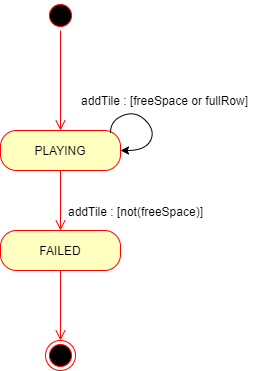

The diagram above was exported from draw.io. Its source (the exported page's mxGraphModel, read from the mxfile embedded in the PNG):
<mxGraphModel dx="1108" dy="482" grid="1" gridSize="10" guides="1" tooltips="1" connect="1" arrows="1" fold="1" page="1" pageScale="1" pageWidth="850" pageHeight="1100" math="0" shadow="0">
  <root>
    <mxCell id="IQS_IlpxhGlWf__i8yRu-0" />
    <mxCell id="IQS_IlpxhGlWf__i8yRu-1" parent="IQS_IlpxhGlWf__i8yRu-0" />
    <mxCell id="IQS_IlpxhGlWf__i8yRu-2" value="" style="ellipse;html=1;shape=startState;fillColor=#000000;strokeColor=#ff0000;" parent="IQS_IlpxhGlWf__i8yRu-1" vertex="1">
      <mxGeometry x="410" y="30" width="30" height="30" as="geometry" />
    </mxCell>
    <mxCell id="IQS_IlpxhGlWf__i8yRu-3" value="" style="edgeStyle=orthogonalEdgeStyle;html=1;verticalAlign=bottom;endArrow=open;endSize=8;strokeColor=#ff0000;entryX=0.5;entryY=0;entryDx=0;entryDy=0;" parent="IQS_IlpxhGlWf__i8yRu-1" source="IQS_IlpxhGlWf__i8yRu-2" target="IQS_IlpxhGlWf__i8yRu-9" edge="1">
      <mxGeometry relative="1" as="geometry">
        <mxPoint x="425" y="120" as="targetPoint" />
      </mxGeometry>
    </mxCell>
    <mxCell id="IQS_IlpxhGlWf__i8yRu-4" value="" style="ellipse;html=1;shape=endState;fillColor=#000000;strokeColor=#ff0000;" parent="IQS_IlpxhGlWf__i8yRu-1" vertex="1">
      <mxGeometry x="410" y="370" width="30" height="30" as="geometry" />
    </mxCell>
    <mxCell id="IQS_IlpxhGlWf__i8yRu-5" value="FAILED" style="rounded=1;whiteSpace=wrap;html=1;arcSize=40;fontColor=#000000;fillColor=#ffffc0;strokeColor=#ff0000;" parent="IQS_IlpxhGlWf__i8yRu-1" vertex="1">
      <mxGeometry x="365" y="260" width="120" height="40" as="geometry" />
    </mxCell>
    <mxCell id="IQS_IlpxhGlWf__i8yRu-6" value="" style="edgeStyle=orthogonalEdgeStyle;html=1;verticalAlign=bottom;endArrow=open;endSize=8;strokeColor=#ff0000;entryX=0.5;entryY=0;entryDx=0;entryDy=0;" parent="IQS_IlpxhGlWf__i8yRu-1" source="IQS_IlpxhGlWf__i8yRu-5" target="IQS_IlpxhGlWf__i8yRu-4" edge="1">
      <mxGeometry relative="1" as="geometry">
        <mxPoint x="425" y="350" as="targetPoint" />
      </mxGeometry>
    </mxCell>
    <mxCell id="IQS_IlpxhGlWf__i8yRu-9" value="PLAYING" style="rounded=1;whiteSpace=wrap;html=1;arcSize=40;fontColor=#000000;fillColor=#ffffc0;strokeColor=#ff0000;" parent="IQS_IlpxhGlWf__i8yRu-1" vertex="1">
      <mxGeometry x="365" y="160" width="120" height="40" as="geometry" />
    </mxCell>
    <mxCell id="IQS_IlpxhGlWf__i8yRu-10" value="" style="edgeStyle=orthogonalEdgeStyle;html=1;verticalAlign=bottom;endArrow=open;endSize=8;strokeColor=#ff0000;entryX=0.5;entryY=0;entryDx=0;entryDy=0;" parent="IQS_IlpxhGlWf__i8yRu-1" source="IQS_IlpxhGlWf__i8yRu-9" target="IQS_IlpxhGlWf__i8yRu-5" edge="1">
      <mxGeometry relative="1" as="geometry">
        <mxPoint x="425" y="220" as="targetPoint" />
      </mxGeometry>
    </mxCell>
    <mxCell id="IQS_IlpxhGlWf__i8yRu-18" value="" style="curved=1;endArrow=classic;html=1;entryX=1;entryY=0.5;entryDx=0;entryDy=0;exitX=0.917;exitY=0.05;exitDx=0;exitDy=0;exitPerimeter=0;" parent="IQS_IlpxhGlWf__i8yRu-1" source="IQS_IlpxhGlWf__i8yRu-9" target="IQS_IlpxhGlWf__i8yRu-9" edge="1">
      <mxGeometry width="50" height="50" relative="1" as="geometry">
        <mxPoint x="480" y="137" as="sourcePoint" />
        <mxPoint x="535" y="70" as="targetPoint" />
        <Array as="points">
          <mxPoint x="475" y="150" />
          <mxPoint x="500" y="140" />
          <mxPoint x="520" y="160" />
          <mxPoint x="510" y="180" />
        </Array>
      </mxGeometry>
    </mxCell>
    <mxCell id="xUFpeQkCrHAUUSF13xZI-0" value="addTile : [not(freeSpace)]" style="text;html=1;align=center;verticalAlign=middle;resizable=0;points=[];autosize=1;" parent="IQS_IlpxhGlWf__i8yRu-1" vertex="1">
      <mxGeometry x="425" y="231" width="150" height="20" as="geometry" />
    </mxCell>
    <mxCell id="TaiKlbyGmt66nPJFjH4U-0" value="addTile : [freeSpace or fullRow]" style="text;html=1;align=center;verticalAlign=middle;resizable=0;points=[];autosize=1;" parent="IQS_IlpxhGlWf__i8yRu-1" vertex="1">
      <mxGeometry x="439" y="120" width="180" height="20" as="geometry" />
    </mxCell>
  </root>
</mxGraphModel>